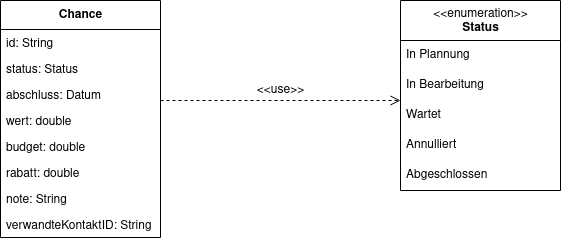

The diagram above was exported from draw.io. Its source (the exported page's mxGraphModel, read from the mxfile embedded in the PNG):
<mxGraphModel dx="2062" dy="705" grid="1" gridSize="10" guides="1" tooltips="1" connect="1" arrows="1" fold="1" page="1" pageScale="1" pageWidth="1169" pageHeight="827" math="0" shadow="0">
  <root>
    <mxCell id="0" />
    <mxCell id="1" parent="0" />
    <mxCell id="XlRuoyJqkZNGjIw-Lx1k-27" value="Chance" style="swimlane;fontStyle=1;align=center;verticalAlign=middle;childLayout=stackLayout;horizontal=1;startSize=29;horizontalStack=0;resizeParent=1;resizeParentMax=0;resizeLast=0;collapsible=0;marginBottom=0;html=1;" parent="1" vertex="1">
      <mxGeometry x="40" y="40" width="160" height="237" as="geometry" />
    </mxCell>
    <mxCell id="XlRuoyJqkZNGjIw-Lx1k-31" value="id: String" style="text;align=left;verticalAlign=top;spacingLeft=4;spacingRight=4;overflow=hidden;rotatable=0;points=[[0,0.5],[1,0.5]];portConstraint=eastwest;" parent="XlRuoyJqkZNGjIw-Lx1k-27" vertex="1">
      <mxGeometry y="29" width="160" height="26" as="geometry" />
    </mxCell>
    <mxCell id="XlRuoyJqkZNGjIw-Lx1k-33" value="status: Status" style="text;align=left;verticalAlign=top;spacingLeft=4;spacingRight=4;overflow=hidden;rotatable=0;points=[[0,0.5],[1,0.5]];portConstraint=eastwest;rounded=0;shadow=0;html=0;" parent="XlRuoyJqkZNGjIw-Lx1k-27" vertex="1">
      <mxGeometry y="55" width="160" height="26" as="geometry" />
    </mxCell>
    <mxCell id="XlRuoyJqkZNGjIw-Lx1k-35" value="abschluss: Datum" style="text;align=left;verticalAlign=top;spacingLeft=4;spacingRight=4;overflow=hidden;rotatable=0;points=[[0,0.5],[1,0.5]];portConstraint=eastwest;rounded=0;shadow=0;html=0;" parent="XlRuoyJqkZNGjIw-Lx1k-27" vertex="1">
      <mxGeometry y="81" width="160" height="26" as="geometry" />
    </mxCell>
    <mxCell id="XlRuoyJqkZNGjIw-Lx1k-34" value="wert: double" style="text;align=left;verticalAlign=top;spacingLeft=4;spacingRight=4;overflow=hidden;rotatable=0;points=[[0,0.5],[1,0.5]];portConstraint=eastwest;rounded=0;shadow=0;html=0;" parent="XlRuoyJqkZNGjIw-Lx1k-27" vertex="1">
      <mxGeometry y="107" width="160" height="26" as="geometry" />
    </mxCell>
    <mxCell id="XlRuoyJqkZNGjIw-Lx1k-38" value="budget: double" style="text;align=left;verticalAlign=top;spacingLeft=4;spacingRight=4;overflow=hidden;rotatable=0;points=[[0,0.5],[1,0.5]];portConstraint=eastwest;rounded=0;shadow=0;html=0;" parent="XlRuoyJqkZNGjIw-Lx1k-27" vertex="1">
      <mxGeometry y="133" width="160" height="26" as="geometry" />
    </mxCell>
    <mxCell id="XlRuoyJqkZNGjIw-Lx1k-37" value="rabatt: double" style="text;align=left;verticalAlign=top;spacingLeft=4;spacingRight=4;overflow=hidden;rotatable=0;points=[[0,0.5],[1,0.5]];portConstraint=eastwest;rounded=0;shadow=0;html=0;" parent="XlRuoyJqkZNGjIw-Lx1k-27" vertex="1">
      <mxGeometry y="159" width="160" height="26" as="geometry" />
    </mxCell>
    <mxCell id="XlRuoyJqkZNGjIw-Lx1k-36" value="note: String" style="text;align=left;verticalAlign=top;spacingLeft=4;spacingRight=4;overflow=hidden;rotatable=0;points=[[0,0.5],[1,0.5]];portConstraint=eastwest;rounded=0;shadow=0;html=0;" parent="XlRuoyJqkZNGjIw-Lx1k-27" vertex="1">
      <mxGeometry y="185" width="160" height="26" as="geometry" />
    </mxCell>
    <mxCell id="XlRuoyJqkZNGjIw-Lx1k-32" value="verwandteKontaktID: String&#10;" style="text;align=left;verticalAlign=top;spacingLeft=4;spacingRight=4;overflow=hidden;rotatable=0;points=[[0,0.5],[1,0.5]];portConstraint=eastwest;rounded=0;shadow=0;html=0;" parent="XlRuoyJqkZNGjIw-Lx1k-27" vertex="1">
      <mxGeometry y="211" width="160" height="26" as="geometry" />
    </mxCell>
    <mxCell id="XlRuoyJqkZNGjIw-Lx1k-59" value="&amp;lt;&amp;lt;enumeration&amp;gt;&amp;gt;&lt;br&gt;&lt;b&gt;Status&lt;/b&gt;" style="swimlane;fontStyle=0;align=center;verticalAlign=top;childLayout=stackLayout;horizontal=1;startSize=40;horizontalStack=0;resizeParent=1;resizeParentMax=0;resizeLast=0;collapsible=0;marginBottom=0;html=1;" parent="1" vertex="1">
      <mxGeometry x="440" y="40" width="160" height="190" as="geometry" />
    </mxCell>
    <mxCell id="XlRuoyJqkZNGjIw-Lx1k-60" value="In Plannung" style="text;html=1;strokeColor=none;fillColor=none;align=left;verticalAlign=middle;spacingLeft=4;spacingRight=4;overflow=hidden;rotatable=0;points=[[0,0.5],[1,0.5]];portConstraint=eastwest;" parent="XlRuoyJqkZNGjIw-Lx1k-59" vertex="1">
      <mxGeometry y="40" width="160" height="30" as="geometry" />
    </mxCell>
    <mxCell id="XlRuoyJqkZNGjIw-Lx1k-61" value="In Bearbeitung" style="text;html=1;strokeColor=none;fillColor=none;align=left;verticalAlign=middle;spacingLeft=4;spacingRight=4;overflow=hidden;rotatable=0;points=[[0,0.5],[1,0.5]];portConstraint=eastwest;" parent="XlRuoyJqkZNGjIw-Lx1k-59" vertex="1">
      <mxGeometry y="70" width="160" height="30" as="geometry" />
    </mxCell>
    <mxCell id="cZimeXI6oQ8iNC6IJof6-1" value="Wartet" style="text;html=1;strokeColor=none;fillColor=none;align=left;verticalAlign=middle;spacingLeft=4;spacingRight=4;overflow=hidden;rotatable=0;points=[[0,0.5],[1,0.5]];portConstraint=eastwest;" vertex="1" parent="XlRuoyJqkZNGjIw-Lx1k-59">
      <mxGeometry y="100" width="160" height="30" as="geometry" />
    </mxCell>
    <mxCell id="XlRuoyJqkZNGjIw-Lx1k-62" value="Annulliert" style="text;html=1;strokeColor=none;fillColor=none;align=left;verticalAlign=middle;spacingLeft=4;spacingRight=4;overflow=hidden;rotatable=0;points=[[0,0.5],[1,0.5]];portConstraint=eastwest;" parent="XlRuoyJqkZNGjIw-Lx1k-59" vertex="1">
      <mxGeometry y="130" width="160" height="30" as="geometry" />
    </mxCell>
    <mxCell id="cZimeXI6oQ8iNC6IJof6-2" value="Abgeschlossen" style="text;html=1;strokeColor=none;fillColor=none;align=left;verticalAlign=middle;spacingLeft=4;spacingRight=4;overflow=hidden;rotatable=0;points=[[0,0.5],[1,0.5]];portConstraint=eastwest;" vertex="1" parent="XlRuoyJqkZNGjIw-Lx1k-59">
      <mxGeometry y="160" width="160" height="30" as="geometry" />
    </mxCell>
    <mxCell id="cZimeXI6oQ8iNC6IJof6-3" value="&amp;lt;&amp;lt;use&amp;gt;&amp;gt;" style="endArrow=open;startArrow=none;endFill=0;startFill=0;endSize=8;html=1;verticalAlign=bottom;dashed=1;labelBackgroundColor=none;rounded=0;fontSize=12;strokeWidth=1;" edge="1" parent="1">
      <mxGeometry width="160" relative="1" as="geometry">
        <mxPoint x="200" y="140" as="sourcePoint" />
        <mxPoint x="440" y="140" as="targetPoint" />
      </mxGeometry>
    </mxCell>
  </root>
</mxGraphModel>